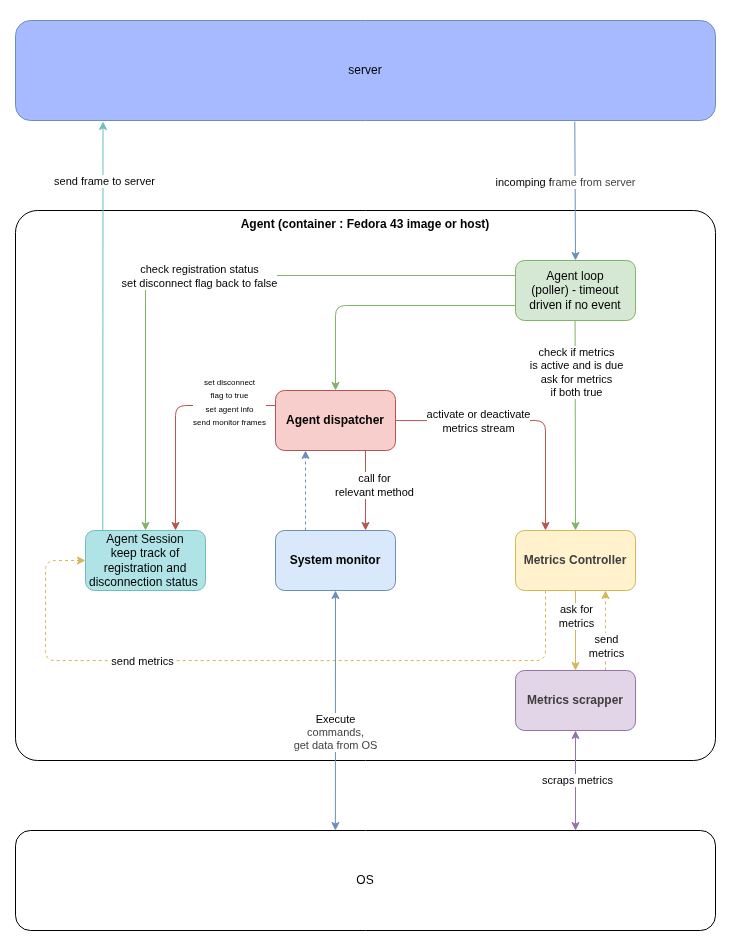

The diagram above was exported from draw.io. Its source (the exported page's mxGraphModel, read from the mxfile embedded in the PNG):
<mxGraphModel dx="1315" dy="1045" grid="1" gridSize="10" guides="1" tooltips="1" connect="1" arrows="1" fold="1" page="1" pageScale="1" pageWidth="850" pageHeight="1100" math="0" shadow="0">
  <root>
    <mxCell id="0" />
    <mxCell id="1" parent="0" />
    <mxCell id="104" value="" style="rounded=0;whiteSpace=wrap;html=1;strokeColor=none;" vertex="1" parent="1">
      <mxGeometry x="910" y="20" width="730" height="950" as="geometry" />
    </mxCell>
    <mxCell id="68" value="&lt;b&gt;Agent (container : Fedora 43 image or host)&lt;/b&gt;" style="rounded=1;whiteSpace=wrap;html=1;verticalAlign=top;arcSize=4;" parent="1" vertex="1">
      <mxGeometry x="925" y="230" width="700" height="550" as="geometry" />
    </mxCell>
    <mxCell id="69" style="edgeStyle=orthogonalEdgeStyle;html=1;entryX=0.25;entryY=0;entryDx=0;entryDy=0;fillColor=#f8cecc;strokeColor=#b85450;" parent="1" source="75" target="91" edge="1">
      <mxGeometry relative="1" as="geometry" />
    </mxCell>
    <mxCell id="70" value="activate or deactivate&lt;div&gt;metrics stream&lt;/div&gt;" style="edgeLabel;html=1;align=center;verticalAlign=middle;resizable=0;points=[];" parent="69" vertex="1" connectable="0">
      <mxGeometry x="-0.113" y="-1" relative="1" as="geometry">
        <mxPoint x="-32" y="-1" as="offset" />
      </mxGeometry>
    </mxCell>
    <mxCell id="71" style="edgeStyle=orthogonalEdgeStyle;html=1;entryX=0.75;entryY=0;entryDx=0;entryDy=0;fillColor=#f8cecc;strokeColor=#b85450;exitX=0.75;exitY=1;exitDx=0;exitDy=0;" parent="1" source="75" target="83" edge="1">
      <mxGeometry relative="1" as="geometry" />
    </mxCell>
    <mxCell id="72" value="call for&lt;div&gt;relevant method&lt;/div&gt;" style="edgeLabel;html=1;align=center;verticalAlign=middle;resizable=0;points=[];" parent="71" vertex="1" connectable="0">
      <mxGeometry x="-0.0892" y="-3" relative="1" as="geometry">
        <mxPoint x="11" y="-2" as="offset" />
      </mxGeometry>
    </mxCell>
    <mxCell id="73" style="edgeStyle=orthogonalEdgeStyle;html=1;exitX=0;exitY=0.25;exitDx=0;exitDy=0;entryX=0.75;entryY=0;entryDx=0;entryDy=0;fillColor=#f8cecc;strokeColor=#b85450;" parent="1" source="75" target="99" edge="1">
      <mxGeometry relative="1" as="geometry" />
    </mxCell>
    <mxCell id="74" value="&lt;font style=&quot;font-size: 8px;&quot;&gt;set disconnect&lt;/font&gt;&lt;div&gt;&lt;font style=&quot;font-size: 8px;&quot;&gt;flag to true&lt;/font&gt;&lt;div&gt;&lt;font style=&quot;font-size: 8px;&quot;&gt;set agent info&lt;/font&gt;&lt;/div&gt;&lt;/div&gt;&lt;div&gt;&lt;font style=&quot;font-size: 8px;&quot;&gt;send monitor frames&lt;/font&gt;&lt;/div&gt;" style="edgeLabel;html=1;align=center;verticalAlign=middle;resizable=0;points=[];" parent="73" vertex="1" connectable="0">
      <mxGeometry x="0.0168" y="-1" relative="1" as="geometry">
        <mxPoint x="54" y="-19" as="offset" />
      </mxGeometry>
    </mxCell>
    <mxCell id="75" value="&lt;b&gt;Agent dispatcher&lt;/b&gt;" style="rounded=1;whiteSpace=wrap;html=1;fillColor=#f8cecc;strokeColor=#b85450;" parent="1" vertex="1">
      <mxGeometry x="1185" y="410" width="120" height="60" as="geometry" />
    </mxCell>
    <mxCell id="76" style="edgeStyle=orthogonalEdgeStyle;html=1;entryX=0.5;entryY=0;entryDx=0;entryDy=0;exitX=0;exitY=0.75;exitDx=0;exitDy=0;fillColor=#d5e8d4;strokeColor=#82b366;" parent="1" source="81" target="75" edge="1">
      <mxGeometry relative="1" as="geometry" />
    </mxCell>
    <mxCell id="77" style="edgeStyle=none;html=1;exitX=0.25;exitY=1;exitDx=0;exitDy=0;fillColor=#d5e8d4;strokeColor=#82b366;entryX=0.5;entryY=0;entryDx=0;entryDy=0;" parent="1" target="91" edge="1">
      <mxGeometry relative="1" as="geometry">
        <mxPoint x="1484.58" y="340" as="sourcePoint" />
        <mxPoint x="1485" y="520" as="targetPoint" />
      </mxGeometry>
    </mxCell>
    <mxCell id="78" value="check if metrics&lt;div&gt;is active and is due&lt;br&gt;ask for metrics&lt;/div&gt;&lt;div&gt;if both true&lt;/div&gt;" style="edgeLabel;html=1;align=center;verticalAlign=middle;resizable=0;points=[];" parent="77" vertex="1" connectable="0">
      <mxGeometry x="-0.2066" relative="1" as="geometry">
        <mxPoint y="-33" as="offset" />
      </mxGeometry>
    </mxCell>
    <mxCell id="79" style="edgeStyle=orthogonalEdgeStyle;html=1;exitX=0;exitY=0.25;exitDx=0;exitDy=0;entryX=0.5;entryY=0;entryDx=0;entryDy=0;fillColor=#d5e8d4;strokeColor=#82b366;" parent="1" source="81" target="99" edge="1">
      <mxGeometry relative="1" as="geometry" />
    </mxCell>
    <mxCell id="80" value="check registration status&lt;div&gt;set disconnect flag back to false&lt;/div&gt;" style="edgeLabel;html=1;align=center;verticalAlign=middle;resizable=0;points=[];" parent="79" vertex="1" connectable="0">
      <mxGeometry x="0.059" relative="1" as="geometry">
        <mxPoint x="14" as="offset" />
      </mxGeometry>
    </mxCell>
    <mxCell id="81" value="Agent loop&lt;div&gt;(poller) - timeout driven if no event&lt;br&gt;&lt;/div&gt;" style="rounded=1;whiteSpace=wrap;html=1;fillColor=#d5e8d4;strokeColor=#82b366;" parent="1" vertex="1">
      <mxGeometry x="1425" y="280" width="120" height="60" as="geometry" />
    </mxCell>
    <mxCell id="103" style="edgeStyle=none;html=1;exitX=0.25;exitY=0;exitDx=0;exitDy=0;entryX=0.25;entryY=1;entryDx=0;entryDy=0;fillColor=#dae8fc;strokeColor=#6c8ebf;dashed=1;" parent="1" source="83" target="75" edge="1">
      <mxGeometry relative="1" as="geometry" />
    </mxCell>
    <mxCell id="83" value="&lt;b&gt;System monitor&lt;/b&gt;" style="rounded=1;whiteSpace=wrap;html=1;fillColor=#dae8fc;strokeColor=#6c8ebf;" parent="1" vertex="1">
      <mxGeometry x="1185" y="550" width="120" height="60" as="geometry" />
    </mxCell>
    <mxCell id="84" style="edgeStyle=none;html=1;exitX=0.799;exitY=1.011;exitDx=0;exitDy=0;entryX=0.5;entryY=0;entryDx=0;entryDy=0;exitPerimeter=0;strokeColor=#6C8EBF;" parent="1" source="86" target="81" edge="1">
      <mxGeometry relative="1" as="geometry" />
    </mxCell>
    <mxCell id="85" value="incomping f&lt;span style=&quot;color: rgb(63, 63, 63); background-color: light-dark(#ffffff, var(--ge-dark-color, #121212));&quot;&gt;rame from server&lt;/span&gt;" style="edgeLabel;html=1;align=center;verticalAlign=middle;resizable=0;points=[];" parent="84" vertex="1" connectable="0">
      <mxGeometry x="-0.2177" y="1" relative="1" as="geometry">
        <mxPoint x="-11" y="5" as="offset" />
      </mxGeometry>
    </mxCell>
    <mxCell id="86" value="server" style="rounded=1;whiteSpace=wrap;html=1;fillColor=#A7BAFF;strokeColor=#6C8EBF;" parent="1" vertex="1">
      <mxGeometry x="925" y="40" width="700" height="100" as="geometry" />
    </mxCell>
    <mxCell id="87" style="edgeStyle=none;html=1;exitX=0.5;exitY=1;exitDx=0;exitDy=0;entryX=0.5;entryY=0;entryDx=0;entryDy=0;fillColor=#fff2cc;strokeColor=#d6b656;" parent="1" source="91" target="96" edge="1">
      <mxGeometry relative="1" as="geometry">
        <mxPoint x="1484.81" y="580.0000000000001" as="sourcePoint" />
        <mxPoint x="1484.81" y="650.0000000000001" as="targetPoint" />
      </mxGeometry>
    </mxCell>
    <mxCell id="88" value="ask for&lt;div&gt;metrics&lt;/div&gt;" style="edgeLabel;html=1;align=center;verticalAlign=middle;resizable=0;points=[];" parent="87" vertex="1" connectable="0">
      <mxGeometry x="-0.1862" y="-1" relative="1" as="geometry">
        <mxPoint x="1" y="-8" as="offset" />
      </mxGeometry>
    </mxCell>
    <mxCell id="89" style="edgeStyle=orthogonalEdgeStyle;html=1;exitX=0.25;exitY=1;exitDx=0;exitDy=0;fillColor=#fff2cc;strokeColor=#d6b656;entryX=0;entryY=0.5;entryDx=0;entryDy=0;dashed=1;" parent="1" source="91" target="99" edge="1">
      <mxGeometry relative="1" as="geometry">
        <mxPoint x="1544.9999999999998" y="550" as="sourcePoint" />
        <mxPoint x="1705" y="440" as="targetPoint" />
        <Array as="points">
          <mxPoint x="1455" y="680" />
          <mxPoint x="955" y="680" />
          <mxPoint x="955" y="580" />
        </Array>
      </mxGeometry>
    </mxCell>
    <mxCell id="90" value="send metrics" style="edgeLabel;html=1;align=center;verticalAlign=middle;resizable=0;points=[];" parent="89" vertex="1" connectable="0">
      <mxGeometry x="-0.0406" y="-4" relative="1" as="geometry">
        <mxPoint x="-134" y="4" as="offset" />
      </mxGeometry>
    </mxCell>
    <mxCell id="91" value="&lt;b style=&quot;color: rgb(63, 63, 63); scrollbar-color: rgb(226, 226, 226) rgb(251, 251, 251);&quot;&gt;Metrics Controller&lt;/b&gt;" style="rounded=1;whiteSpace=wrap;html=1;fillColor=#fff2cc;strokeColor=#d6b656;" parent="1" vertex="1">
      <mxGeometry x="1425" y="550" width="120" height="60" as="geometry" />
    </mxCell>
    <mxCell id="92" style="edgeStyle=none;html=1;exitX=0.75;exitY=0;exitDx=0;exitDy=0;entryX=0.75;entryY=1;entryDx=0;entryDy=0;fillColor=#fff2cc;strokeColor=#d6b656;dashed=1;" parent="1" source="96" target="91" edge="1">
      <mxGeometry relative="1" as="geometry" />
    </mxCell>
    <mxCell id="93" value="send&lt;div&gt;metrics&lt;/div&gt;" style="edgeLabel;html=1;align=center;verticalAlign=middle;resizable=0;points=[];" parent="92" vertex="1" connectable="0">
      <mxGeometry x="-0.2432" y="1" relative="1" as="geometry">
        <mxPoint x="1" y="6" as="offset" />
      </mxGeometry>
    </mxCell>
    <mxCell id="94" style="edgeStyle=none;html=1;entryX=0.8;entryY=0.001;entryDx=0;entryDy=0;entryPerimeter=0;startArrow=classic;startFill=1;fillColor=#e1d5e7;strokeColor=#9673a6;" parent="1" source="96" target="100" edge="1">
      <mxGeometry relative="1" as="geometry">
        <mxPoint x="1484.9999999999998" y="770" as="targetPoint" />
      </mxGeometry>
    </mxCell>
    <mxCell id="95" value="scraps metrics" style="edgeLabel;html=1;align=center;verticalAlign=middle;resizable=0;points=[];" parent="94" vertex="1" connectable="0">
      <mxGeometry x="-0.031" y="1" relative="1" as="geometry">
        <mxPoint as="offset" />
      </mxGeometry>
    </mxCell>
    <mxCell id="96" value="&lt;b style=&quot;scrollbar-color: rgb(226, 226, 226) rgb(251, 251, 251); color: rgb(63, 63, 63);&quot;&gt;Metrics scrapper&lt;/b&gt;" style="rounded=1;whiteSpace=wrap;html=1;fillColor=#e1d5e7;strokeColor=#9673a6;" parent="1" vertex="1">
      <mxGeometry x="1425" y="690" width="120" height="60" as="geometry" />
    </mxCell>
    <mxCell id="97" style="edgeStyle=none;html=1;exitX=0.144;exitY=0;exitDx=0;exitDy=0;entryX=0.125;entryY=1.01;entryDx=0;entryDy=0;entryPerimeter=0;strokeColor=#71BCC1;exitPerimeter=0;" parent="1" source="99" target="86" edge="1">
      <mxGeometry relative="1" as="geometry">
        <mxPoint x="1055.0645161290322" y="140" as="targetPoint" />
      </mxGeometry>
    </mxCell>
    <mxCell id="98" value="send frame to server" style="edgeLabel;html=1;align=center;verticalAlign=middle;resizable=0;points=[];" parent="97" vertex="1" connectable="0">
      <mxGeometry x="0.1921" y="-1" relative="1" as="geometry">
        <mxPoint y="-106" as="offset" />
      </mxGeometry>
    </mxCell>
    <mxCell id="99" value="Agent Session&lt;div&gt;keep track of registration and disconnection status&amp;nbsp;&lt;/div&gt;" style="rounded=1;whiteSpace=wrap;html=1;fillColor=light-dark(#b0e3e6, #ededed);strokeColor=light-dark(#71BCC1,#EDEDED);" parent="1" vertex="1">
      <mxGeometry x="995" y="550" width="120" height="60" as="geometry" />
    </mxCell>
    <mxCell id="100" value="OS" style="rounded=1;whiteSpace=wrap;html=1;" parent="1" vertex="1">
      <mxGeometry x="925" y="850" width="700" height="100" as="geometry" />
    </mxCell>
    <mxCell id="101" style="edgeStyle=none;html=1;entryX=0.457;entryY=0;entryDx=0;entryDy=0;entryPerimeter=0;startArrow=classic;startFill=1;fillColor=#dae8fc;strokeColor=#6c8ebf;" parent="1" source="83" target="100" edge="1">
      <mxGeometry relative="1" as="geometry">
        <mxPoint x="1055" y="770" as="targetPoint" />
      </mxGeometry>
    </mxCell>
    <mxCell id="102" value="&lt;span style=&quot;color: rgb(0, 0, 0);&quot;&gt;Execute&lt;/span&gt;&lt;div style=&quot;color: rgb(63, 63, 63); scrollbar-color: rgb(226, 226, 226) rgb(251, 251, 251);&quot;&gt;commands,&lt;/div&gt;&lt;div style=&quot;color: rgb(63, 63, 63); scrollbar-color: rgb(226, 226, 226) rgb(251, 251, 251);&quot;&gt;get data from OS&lt;/div&gt;" style="edgeLabel;html=1;align=center;verticalAlign=middle;resizable=0;points=[];" parent="101" vertex="1" connectable="0">
      <mxGeometry x="-0.2469" y="2" relative="1" as="geometry">
        <mxPoint x="-3" y="50" as="offset" />
      </mxGeometry>
    </mxCell>
  </root>
</mxGraphModel>